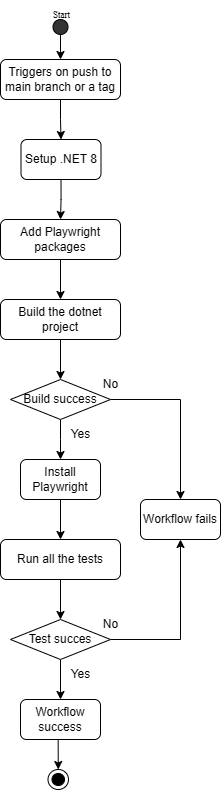

The diagram above was exported from draw.io. Its source (the exported page's mxGraphModel, read from the mxfile embedded in the PNG):
<mxGraphModel dx="947" dy="1609" grid="1" gridSize="10" guides="1" tooltips="1" connect="1" arrows="1" fold="1" page="1" pageScale="1" pageWidth="850" pageHeight="1100" math="0" shadow="0">
  <root>
    <mxCell id="0" />
    <mxCell id="1" parent="0" />
    <mxCell id="yB5muwraGhTF6KctleGC-5" style="edgeStyle=orthogonalEdgeStyle;rounded=0;orthogonalLoop=1;jettySize=auto;html=1;exitX=0.5;exitY=1;exitDx=0;exitDy=0;" parent="1" source="yB5muwraGhTF6KctleGC-3" target="yB5muwraGhTF6KctleGC-4" edge="1">
      <mxGeometry relative="1" as="geometry" />
    </mxCell>
    <mxCell id="yB5muwraGhTF6KctleGC-3" value="&lt;font style=&quot;font-size: 12px;&quot;&gt;Add Playwright packages&lt;/font&gt;" style="rounded=1;whiteSpace=wrap;html=1;" parent="1" vertex="1">
      <mxGeometry x="300" y="40" width="120" height="40" as="geometry" />
    </mxCell>
    <mxCell id="yB5muwraGhTF6KctleGC-8" style="edgeStyle=orthogonalEdgeStyle;rounded=0;orthogonalLoop=1;jettySize=auto;html=1;exitX=0.5;exitY=1;exitDx=0;exitDy=0;entryX=0.5;entryY=0;entryDx=0;entryDy=0;" parent="1" source="yB5muwraGhTF6KctleGC-4" target="yB5muwraGhTF6KctleGC-7" edge="1">
      <mxGeometry relative="1" as="geometry" />
    </mxCell>
    <mxCell id="yB5muwraGhTF6KctleGC-4" value="&lt;font face=&quot;Helvetica&quot; style=&quot;font-size: 12px;&quot;&gt;Build the dotnet project&lt;/font&gt;" style="rounded=1;whiteSpace=wrap;html=1;" parent="1" vertex="1">
      <mxGeometry x="300" y="120" width="120" height="40" as="geometry" />
    </mxCell>
    <mxCell id="yB5muwraGhTF6KctleGC-10" style="edgeStyle=orthogonalEdgeStyle;rounded=0;orthogonalLoop=1;jettySize=auto;html=1;exitX=0.5;exitY=1;exitDx=0;exitDy=0;" parent="1" source="yB5muwraGhTF6KctleGC-7" edge="1">
      <mxGeometry relative="1" as="geometry">
        <mxPoint x="360" y="280" as="targetPoint" />
      </mxGeometry>
    </mxCell>
    <mxCell id="yB5muwraGhTF6KctleGC-24" style="edgeStyle=orthogonalEdgeStyle;rounded=0;orthogonalLoop=1;jettySize=auto;html=1;exitX=1;exitY=0.5;exitDx=0;exitDy=0;" parent="1" source="yB5muwraGhTF6KctleGC-7" target="yB5muwraGhTF6KctleGC-12" edge="1">
      <mxGeometry relative="1" as="geometry" />
    </mxCell>
    <mxCell id="yB5muwraGhTF6KctleGC-7" value="&lt;font style=&quot;font-size: 12px;&quot;&gt;Build success&lt;/font&gt;" style="rhombus;whiteSpace=wrap;html=1;" parent="1" vertex="1">
      <mxGeometry x="310" y="200" width="100" height="40" as="geometry" />
    </mxCell>
    <mxCell id="yB5muwraGhTF6KctleGC-16" style="edgeStyle=orthogonalEdgeStyle;rounded=0;orthogonalLoop=1;jettySize=auto;html=1;exitX=0.5;exitY=1;exitDx=0;exitDy=0;entryX=0.5;entryY=0;entryDx=0;entryDy=0;" parent="1" source="yB5muwraGhTF6KctleGC-9" target="yB5muwraGhTF6KctleGC-11" edge="1">
      <mxGeometry relative="1" as="geometry" />
    </mxCell>
    <mxCell id="yB5muwraGhTF6KctleGC-9" value="&lt;font face=&quot;Helvetica&quot; style=&quot;font-size: 12px;&quot;&gt;Run all the tests&lt;/font&gt;" style="rounded=1;whiteSpace=wrap;html=1;" parent="1" vertex="1">
      <mxGeometry x="300" y="360" width="120" height="40" as="geometry" />
    </mxCell>
    <mxCell id="yB5muwraGhTF6KctleGC-18" style="edgeStyle=orthogonalEdgeStyle;rounded=0;orthogonalLoop=1;jettySize=auto;html=1;exitX=0.5;exitY=1;exitDx=0;exitDy=0;entryX=0.5;entryY=0;entryDx=0;entryDy=0;" parent="1" source="yB5muwraGhTF6KctleGC-11" target="yB5muwraGhTF6KctleGC-17" edge="1">
      <mxGeometry relative="1" as="geometry" />
    </mxCell>
    <mxCell id="yB5muwraGhTF6KctleGC-23" style="edgeStyle=orthogonalEdgeStyle;rounded=0;orthogonalLoop=1;jettySize=auto;html=1;exitX=1;exitY=0.5;exitDx=0;exitDy=0;" parent="1" source="yB5muwraGhTF6KctleGC-11" target="yB5muwraGhTF6KctleGC-12" edge="1">
      <mxGeometry relative="1" as="geometry" />
    </mxCell>
    <mxCell id="yB5muwraGhTF6KctleGC-11" value="&lt;font face=&quot;Helvetica&quot; style=&quot;font-size: 12px;&quot;&gt;Test succes&lt;/font&gt;" style="rhombus;whiteSpace=wrap;html=1;" parent="1" vertex="1">
      <mxGeometry x="310" y="440" width="100" height="40" as="geometry" />
    </mxCell>
    <mxCell id="yB5muwraGhTF6KctleGC-12" value="&lt;font face=&quot;Helvetica&quot; style=&quot;font-size: 12px;&quot;&gt;Workflow fails&lt;/font&gt;" style="rounded=1;whiteSpace=wrap;html=1;" parent="1" vertex="1">
      <mxGeometry x="440" y="320" width="80" height="40" as="geometry" />
    </mxCell>
    <mxCell id="F492IPVMaL40UVW_t7ly-2" style="edgeStyle=orthogonalEdgeStyle;rounded=0;orthogonalLoop=1;jettySize=auto;html=1;exitX=0.5;exitY=1;exitDx=0;exitDy=0;entryX=0.5;entryY=0;entryDx=0;entryDy=0;" parent="1" source="yB5muwraGhTF6KctleGC-17" target="F492IPVMaL40UVW_t7ly-1" edge="1">
      <mxGeometry relative="1" as="geometry" />
    </mxCell>
    <mxCell id="yB5muwraGhTF6KctleGC-17" value="&lt;font face=&quot;Helvetica&quot; style=&quot;font-size: 12px;&quot;&gt;Workflow success&lt;/font&gt;" style="rounded=1;whiteSpace=wrap;html=1;" parent="1" vertex="1">
      <mxGeometry x="320" y="520" width="80" height="40" as="geometry" />
    </mxCell>
    <mxCell id="yB5muwraGhTF6KctleGC-25" value="&lt;font style=&quot;font-size: 12px;&quot;&gt;Yes&lt;/font&gt;" style="text;html=1;align=center;verticalAlign=middle;resizable=0;points=[];autosize=1;strokeColor=none;fillColor=none;" parent="1" vertex="1">
      <mxGeometry x="360" y="240" width="40" height="30" as="geometry" />
    </mxCell>
    <mxCell id="yB5muwraGhTF6KctleGC-26" value="&lt;font style=&quot;font-size: 12px;&quot;&gt;No&lt;/font&gt;" style="text;html=1;align=center;verticalAlign=middle;resizable=0;points=[];autosize=1;strokeColor=none;fillColor=none;" parent="1" vertex="1">
      <mxGeometry x="390" y="190" width="40" height="30" as="geometry" />
    </mxCell>
    <mxCell id="yB5muwraGhTF6KctleGC-29" style="edgeStyle=orthogonalEdgeStyle;rounded=0;orthogonalLoop=1;jettySize=auto;html=1;exitX=0.5;exitY=1;exitDx=0;exitDy=0;entryX=0.5;entryY=0;entryDx=0;entryDy=0;" parent="1" source="H0wnJ6G1tqDH8a_wSJMB-4" target="yB5muwraGhTF6KctleGC-3" edge="1">
      <mxGeometry relative="1" as="geometry" />
    </mxCell>
    <mxCell id="yB5muwraGhTF6KctleGC-28" value="" style="ellipse;whiteSpace=wrap;html=1;aspect=fixed;fillColor=#333333;" parent="1" vertex="1">
      <mxGeometry x="352.5" y="-160" width="15" height="15" as="geometry" />
    </mxCell>
    <mxCell id="yB5muwraGhTF6KctleGC-30" value="&lt;font style=&quot;font-size: 9px;&quot; face=&quot;Times New Roman&quot;&gt;Start&lt;/font&gt;" style="text;html=1;align=center;verticalAlign=middle;resizable=0;points=[];autosize=1;strokeColor=none;fillColor=none;" parent="1" vertex="1">
      <mxGeometry x="340.5" y="-180" width="40" height="30" as="geometry" />
    </mxCell>
    <mxCell id="LVAIJhLv3XM2wu_8UI3E-2" style="edgeStyle=orthogonalEdgeStyle;rounded=0;orthogonalLoop=1;jettySize=auto;html=1;exitX=0.5;exitY=1;exitDx=0;exitDy=0;entryX=0.5;entryY=0;entryDx=0;entryDy=0;" parent="1" source="LVAIJhLv3XM2wu_8UI3E-1" target="yB5muwraGhTF6KctleGC-9" edge="1">
      <mxGeometry relative="1" as="geometry" />
    </mxCell>
    <mxCell id="LVAIJhLv3XM2wu_8UI3E-1" value="&lt;font style=&quot;font-size: 12px;&quot;&gt;Install Playwright&lt;/font&gt;" style="rounded=1;whiteSpace=wrap;html=1;" parent="1" vertex="1">
      <mxGeometry x="320" y="280" width="80" height="40" as="geometry" />
    </mxCell>
    <mxCell id="LVAIJhLv3XM2wu_8UI3E-3" value="&lt;font face=&quot;Helvetica&quot; style=&quot;font-size: 12px;&quot;&gt;Yes&lt;/font&gt;" style="text;html=1;align=center;verticalAlign=middle;resizable=0;points=[];autosize=1;strokeColor=none;fillColor=none;" parent="1" vertex="1">
      <mxGeometry x="360" y="480" width="40" height="30" as="geometry" />
    </mxCell>
    <mxCell id="LVAIJhLv3XM2wu_8UI3E-4" value="&lt;font style=&quot;font-size: 12px;&quot;&gt;No&lt;/font&gt;" style="text;html=1;align=center;verticalAlign=middle;resizable=0;points=[];autosize=1;strokeColor=none;fillColor=none;" parent="1" vertex="1">
      <mxGeometry x="390" y="430" width="40" height="30" as="geometry" />
    </mxCell>
    <mxCell id="F492IPVMaL40UVW_t7ly-1" value="" style="ellipse;html=1;shape=endState;fillColor=strokeColor;" parent="1" vertex="1">
      <mxGeometry x="347.5" y="590" width="20.5" height="20" as="geometry" />
    </mxCell>
    <mxCell id="H0wnJ6G1tqDH8a_wSJMB-5" value="" style="edgeStyle=orthogonalEdgeStyle;rounded=0;orthogonalLoop=1;jettySize=auto;html=1;exitX=0.5;exitY=1;exitDx=0;exitDy=0;entryX=0.5;entryY=0;entryDx=0;entryDy=0;" edge="1" parent="1" source="H0wnJ6G1tqDH8a_wSJMB-6" target="H0wnJ6G1tqDH8a_wSJMB-4">
      <mxGeometry relative="1" as="geometry">
        <mxPoint x="360" y="-145" as="sourcePoint" />
        <mxPoint x="360" y="40" as="targetPoint" />
      </mxGeometry>
    </mxCell>
    <mxCell id="H0wnJ6G1tqDH8a_wSJMB-4" value="&lt;font face=&quot;Helvetica&quot; style=&quot;font-size: 12px;&quot;&gt;Setup .NET 8&lt;/font&gt;" style="rounded=1;whiteSpace=wrap;html=1;" vertex="1" parent="1">
      <mxGeometry x="320.5" y="-40" width="80" height="40" as="geometry" />
    </mxCell>
    <mxCell id="H0wnJ6G1tqDH8a_wSJMB-7" value="" style="edgeStyle=orthogonalEdgeStyle;rounded=0;orthogonalLoop=1;jettySize=auto;html=1;exitX=0.5;exitY=1;exitDx=0;exitDy=0;entryX=0.5;entryY=0;entryDx=0;entryDy=0;" edge="1" parent="1" source="yB5muwraGhTF6KctleGC-28" target="H0wnJ6G1tqDH8a_wSJMB-6">
      <mxGeometry relative="1" as="geometry">
        <mxPoint x="360" y="-145" as="sourcePoint" />
        <mxPoint x="361" y="-40" as="targetPoint" />
      </mxGeometry>
    </mxCell>
    <mxCell id="H0wnJ6G1tqDH8a_wSJMB-6" value="&lt;font style=&quot;font-size: 12px;&quot;&gt;Triggers on push to main branch or a tag&lt;/font&gt;" style="rounded=1;whiteSpace=wrap;html=1;" vertex="1" parent="1">
      <mxGeometry x="300" y="-120" width="120" height="40" as="geometry" />
    </mxCell>
  </root>
</mxGraphModel>